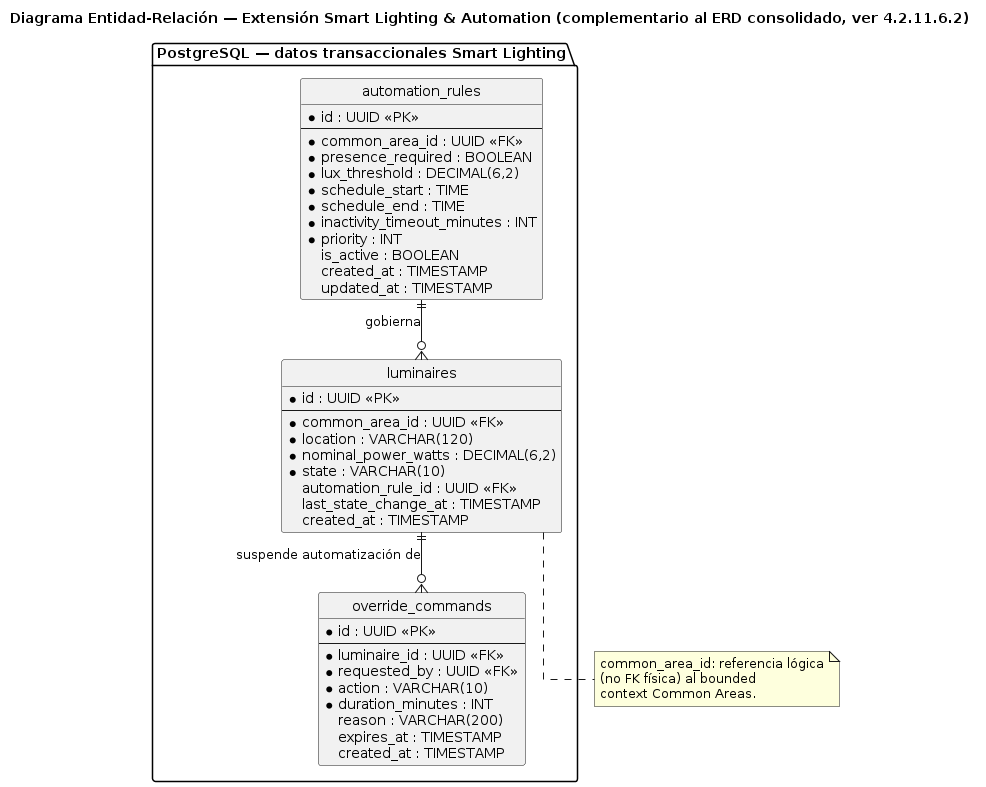

The diagram above was rendered by PlantUML. Its source (embedded in the PNG):
@startuml
title Diagrama Entidad-Relación — Extensión Smart Lighting & Automation (complementario al ERD consolidado, ver 4.2.11.6.2)

skinparam linetype ortho
hide circle

package "PostgreSQL — datos transaccionales Smart Lighting" {

  entity automation_rules {
    * id : UUID «PK»
    --
    * common_area_id : UUID «FK»
    * presence_required : BOOLEAN
    * lux_threshold : DECIMAL(6,2)
    * schedule_start : TIME
    * schedule_end : TIME
    * inactivity_timeout_minutes : INT
    * priority : INT
    is_active : BOOLEAN
    created_at : TIMESTAMP
    updated_at : TIMESTAMP
  }

  entity luminaires {
    * id : UUID «PK»
    --
    * common_area_id : UUID «FK»
    * location : VARCHAR(120)
    * nominal_power_watts : DECIMAL(6,2)
    * state : VARCHAR(10)
    automation_rule_id : UUID «FK»
    last_state_change_at : TIMESTAMP
    created_at : TIMESTAMP
  }

  entity override_commands {
    * id : UUID «PK»
    --
    * luminaire_id : UUID «FK»
    * requested_by : UUID «FK»
    * action : VARCHAR(10)
    * duration_minutes : INT
    reason : VARCHAR(200)
    expires_at : TIMESTAMP
    created_at : TIMESTAMP
  }
}

automation_rules ||--o{ luminaires : gobierna
luminaires ||--o{ override_commands : "suspende automatización de"

note bottom of luminaires
  common_area_id: referencia lógica
  (no FK física) al bounded
  context Common Areas.
end note
@enduml